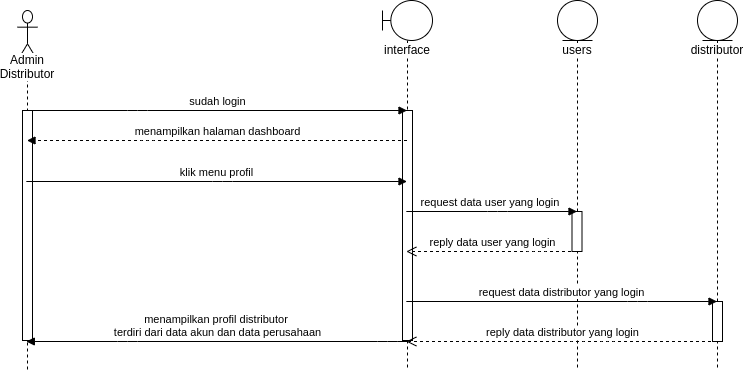

The diagram above was exported from draw.io. Its source (the exported page's mxGraphModel, read from the mxfile embedded in the PNG):
<mxGraphModel dx="1807" dy="745" grid="1" gridSize="10" guides="1" tooltips="1" connect="1" arrows="1" fold="1" page="1" pageScale="1" pageWidth="850" pageHeight="1100" math="0" shadow="0">
  <root>
    <mxCell id="HpaDbpUZTXzxnhnpLJPq-0" />
    <mxCell id="HpaDbpUZTXzxnhnpLJPq-1" parent="HpaDbpUZTXzxnhnpLJPq-0" />
    <mxCell id="TSp7omAXeZ3uS_pcwO_T-0" value="Admin Distributor" style="shape=umlLifeline;participant=umlActor;perimeter=lifelinePerimeter;whiteSpace=wrap;html=1;container=1;collapsible=0;recursiveResize=0;verticalAlign=top;spacingTop=36;labelBackgroundColor=#ffffff;outlineConnect=0;strokeWidth=1;size=50;" parent="HpaDbpUZTXzxnhnpLJPq-1" vertex="1">
      <mxGeometry x="80" y="40" width="20" height="360" as="geometry" />
    </mxCell>
    <mxCell id="TSp7omAXeZ3uS_pcwO_T-1" value="" style="html=1;points=[];perimeter=orthogonalPerimeter;strokeWidth=1;" parent="TSp7omAXeZ3uS_pcwO_T-0" vertex="1">
      <mxGeometry x="5" y="100" width="10" height="230" as="geometry" />
    </mxCell>
    <mxCell id="TSp7omAXeZ3uS_pcwO_T-2" value="interface" style="shape=umlLifeline;participant=umlBoundary;perimeter=lifelinePerimeter;whiteSpace=wrap;html=1;container=1;collapsible=0;recursiveResize=0;verticalAlign=top;spacingTop=36;labelBackgroundColor=#ffffff;outlineConnect=0;strokeWidth=1;" parent="HpaDbpUZTXzxnhnpLJPq-1" vertex="1">
      <mxGeometry x="445" y="30" width="50" height="370" as="geometry" />
    </mxCell>
    <mxCell id="TSp7omAXeZ3uS_pcwO_T-3" value="" style="html=1;points=[];perimeter=orthogonalPerimeter;strokeWidth=1;" parent="TSp7omAXeZ3uS_pcwO_T-2" vertex="1">
      <mxGeometry x="20" y="110" width="10" height="230" as="geometry" />
    </mxCell>
    <mxCell id="TSp7omAXeZ3uS_pcwO_T-4" value="users" style="shape=umlLifeline;participant=umlEntity;perimeter=lifelinePerimeter;whiteSpace=wrap;html=1;container=1;collapsible=0;recursiveResize=0;verticalAlign=top;spacingTop=36;labelBackgroundColor=#ffffff;outlineConnect=0;strokeWidth=1;size=40;" parent="HpaDbpUZTXzxnhnpLJPq-1" vertex="1">
      <mxGeometry x="620" y="30" width="40" height="370" as="geometry" />
    </mxCell>
    <mxCell id="TSp7omAXeZ3uS_pcwO_T-5" value="" style="html=1;points=[];perimeter=orthogonalPerimeter;strokeWidth=1;" parent="TSp7omAXeZ3uS_pcwO_T-4" vertex="1">
      <mxGeometry x="14.5" y="211" width="10" height="40" as="geometry" />
    </mxCell>
    <mxCell id="TSp7omAXeZ3uS_pcwO_T-7" value="request data user yang login&amp;nbsp;" style="html=1;verticalAlign=bottom;startArrow=none;endArrow=block;startSize=8;startFill=0;" parent="HpaDbpUZTXzxnhnpLJPq-1" edge="1">
      <mxGeometry relative="1" as="geometry">
        <mxPoint x="468.8333333333335" y="241" as="sourcePoint" />
        <Array as="points">
          <mxPoint x="560" y="241" />
        </Array>
        <mxPoint x="639.5000000000005" y="241" as="targetPoint" />
      </mxGeometry>
    </mxCell>
    <mxCell id="TSp7omAXeZ3uS_pcwO_T-8" value="reply data user yang login" style="html=1;verticalAlign=bottom;endArrow=open;dashed=1;endSize=8;" parent="HpaDbpUZTXzxnhnpLJPq-1" edge="1">
      <mxGeometry relative="1" as="geometry">
        <mxPoint x="639.5000000000005" y="281" as="sourcePoint" />
        <mxPoint x="468.8333333333335" y="281" as="targetPoint" />
        <Array as="points">
          <mxPoint x="600" y="281" />
        </Array>
      </mxGeometry>
    </mxCell>
    <mxCell id="TSp7omAXeZ3uS_pcwO_T-9" value="menampilkan halaman dashboard" style="html=1;verticalAlign=bottom;endArrow=block;dashed=1;" parent="HpaDbpUZTXzxnhnpLJPq-1" source="TSp7omAXeZ3uS_pcwO_T-2" target="TSp7omAXeZ3uS_pcwO_T-0" edge="1">
      <mxGeometry width="80" relative="1" as="geometry">
        <mxPoint x="320" y="130" as="sourcePoint" />
        <mxPoint x="400" y="130" as="targetPoint" />
        <Array as="points">
          <mxPoint x="210" y="170" />
        </Array>
      </mxGeometry>
    </mxCell>
    <mxCell id="TSp7omAXeZ3uS_pcwO_T-10" value="menampilkan profil distributor &lt;br&gt;terdiri dari data akun dan data perusahaan" style="html=1;verticalAlign=bottom;endArrow=block;" parent="HpaDbpUZTXzxnhnpLJPq-1" edge="1">
      <mxGeometry width="80" relative="1" as="geometry">
        <mxPoint x="469.50000000000045" y="371" as="sourcePoint" />
        <mxPoint x="88.83333333333348" y="371" as="targetPoint" />
        <Array as="points">
          <mxPoint x="450" y="371" />
          <mxPoint x="190" y="371" />
        </Array>
      </mxGeometry>
    </mxCell>
    <mxCell id="TSp7omAXeZ3uS_pcwO_T-11" value="sudah login" style="html=1;verticalAlign=bottom;startArrow=none;startFill=0;endArrow=block;startSize=8;" parent="HpaDbpUZTXzxnhnpLJPq-1" source="TSp7omAXeZ3uS_pcwO_T-0" target="TSp7omAXeZ3uS_pcwO_T-2" edge="1">
      <mxGeometry width="60" relative="1" as="geometry">
        <mxPoint x="100" y="140" as="sourcePoint" />
        <mxPoint x="160" y="140" as="targetPoint" />
        <Array as="points">
          <mxPoint x="200" y="140" />
        </Array>
      </mxGeometry>
    </mxCell>
    <mxCell id="TSp7omAXeZ3uS_pcwO_T-13" value="klik menu profil" style="html=1;verticalAlign=bottom;endArrow=block;" parent="HpaDbpUZTXzxnhnpLJPq-1" edge="1">
      <mxGeometry width="80" relative="1" as="geometry">
        <mxPoint x="88.83333333333348" y="211" as="sourcePoint" />
        <mxPoint x="469.50000000000045" y="211" as="targetPoint" />
        <Array as="points">
          <mxPoint x="285" y="211" />
        </Array>
      </mxGeometry>
    </mxCell>
    <mxCell id="TSp7omAXeZ3uS_pcwO_T-14" value="distributor" style="shape=umlLifeline;participant=umlEntity;perimeter=lifelinePerimeter;whiteSpace=wrap;html=1;container=1;collapsible=0;recursiveResize=0;verticalAlign=top;spacingTop=36;labelBackgroundColor=#ffffff;outlineConnect=0;strokeWidth=1;size=40;" parent="HpaDbpUZTXzxnhnpLJPq-1" vertex="1">
      <mxGeometry x="760" y="30" width="40" height="370" as="geometry" />
    </mxCell>
    <mxCell id="TSp7omAXeZ3uS_pcwO_T-15" value="" style="html=1;points=[];perimeter=orthogonalPerimeter;strokeWidth=1;" parent="TSp7omAXeZ3uS_pcwO_T-14" vertex="1">
      <mxGeometry x="15" y="301" width="10" height="40" as="geometry" />
    </mxCell>
    <mxCell id="TSp7omAXeZ3uS_pcwO_T-16" value="request data distributor yang login" style="html=1;verticalAlign=bottom;startArrow=none;endArrow=block;startSize=8;startFill=0;" parent="HpaDbpUZTXzxnhnpLJPq-1" edge="1">
      <mxGeometry relative="1" as="geometry">
        <mxPoint x="468.8333333333335" y="331" as="sourcePoint" />
        <Array as="points">
          <mxPoint x="700" y="331" />
        </Array>
        <mxPoint x="779.5000000000005" y="331" as="targetPoint" />
      </mxGeometry>
    </mxCell>
    <mxCell id="TSp7omAXeZ3uS_pcwO_T-17" value="reply data distributor yang login" style="html=1;verticalAlign=bottom;endArrow=open;dashed=1;endSize=8;" parent="HpaDbpUZTXzxnhnpLJPq-1" edge="1">
      <mxGeometry relative="1" as="geometry">
        <mxPoint x="779.5000000000005" y="371" as="sourcePoint" />
        <mxPoint x="468.8333333333335" y="371" as="targetPoint" />
        <Array as="points">
          <mxPoint x="670" y="371" />
          <mxPoint x="640" y="371" />
        </Array>
      </mxGeometry>
    </mxCell>
  </root>
</mxGraphModel>